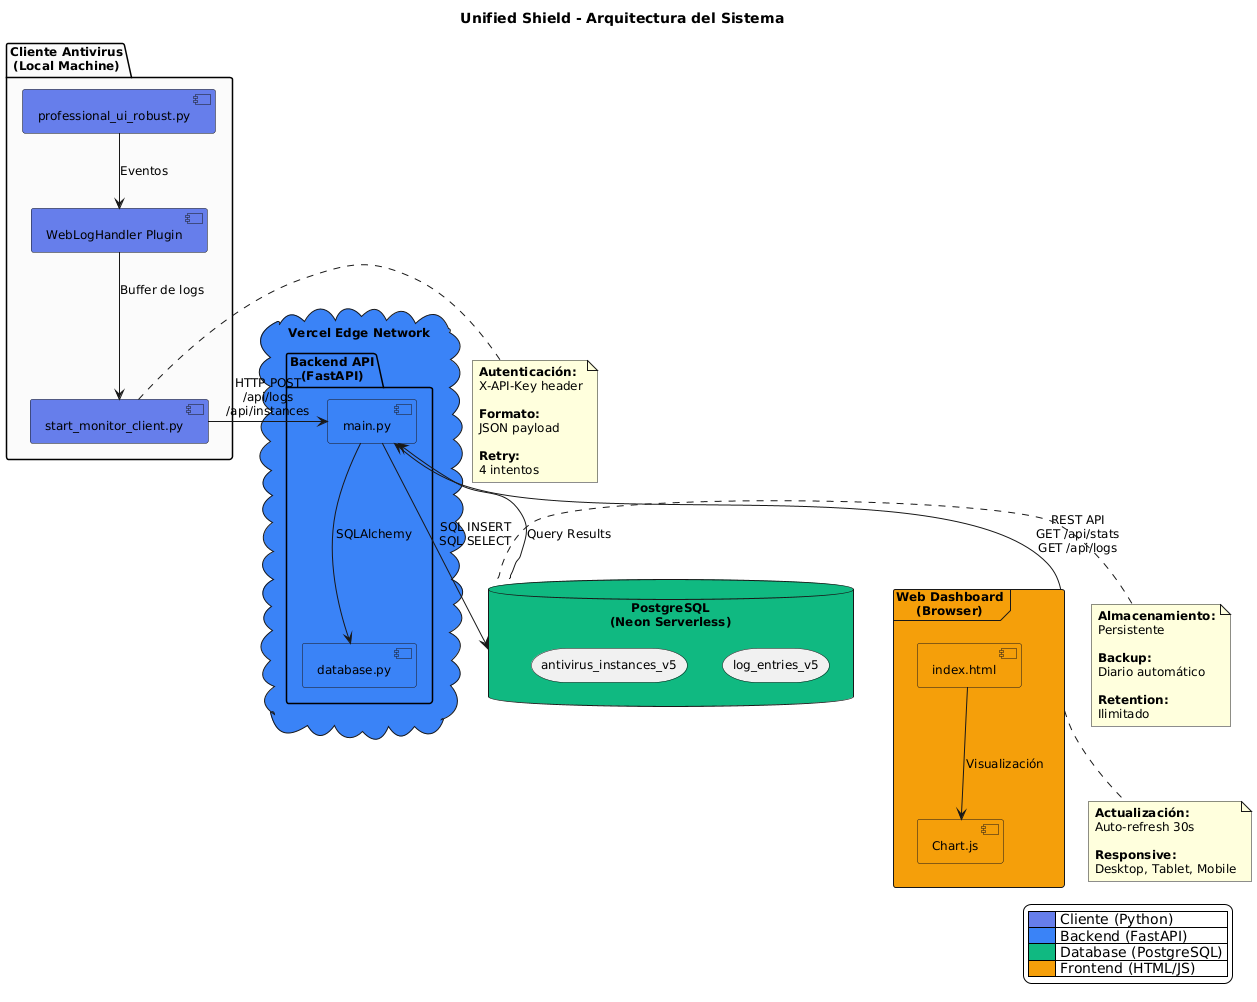

The diagram above was rendered by PlantUML. Its source (embedded in the PNG):
@startuml
!define RECTANGLE class

skinparam backgroundColor #FFFFFF
skinparam defaultFontName Arial
skinparam defaultFontSize 12

' Definir colores como alias válidos
!define PRIMARY #667eea
!define SUCCESS #10b981
!define INFO #3b82f6
!define WARNING #f59e0b

title Unified Shield - Arquitectura del Sistema

' Cliente Antivirus
package "Cliente Antivirus\n(Local Machine)" as client #FAFAFA {
    component "professional_ui_robust.py" as ui PRIMARY
    component "WebLogHandler Plugin" as plugin PRIMARY
    component "start_monitor_client.py" as monitor PRIMARY
    
    ui -down-> plugin : Eventos
    plugin -down-> monitor : Buffer de logs
}

' API Backend
cloud "Vercel Edge Network" as vercel INFO {
    package "Backend API\n(FastAPI)" as backend {
        component "main.py" as api INFO
        component "database.py" as db_models INFO
        
        api -down-> db_models : SQLAlchemy
    }
}

' Base de Datos
database "PostgreSQL\n(Neon Serverless)" as postgres SUCCESS {
    storage "log_entries_v5" as logs_table
    storage "antivirus_instances_v5" as instances_table
}

' Dashboard Web
frame "Web Dashboard\n(Browser)" as dashboard WARNING {
    component "index.html" as html WARNING
    component "Chart.js" as charts WARNING
    
    html -down-> charts : Visualización
}

' Flujos de datos
monitor -right-> api : HTTP POST\n/api/logs\n/api/instances
api -down-> postgres : SQL INSERT\nSQL SELECT
dashboard -up-> api : REST API\nGET /api/stats\nGET /api/logs
postgres -up-> api : Query Results

' Notas
note right of monitor
  **Autenticación:**
  X-API-Key header
  
  **Formato:**
  JSON payload
  
  **Retry:**
  4 intentos
end note

note right of postgres
  **Almacenamiento:**
  Persistente
  
  **Backup:**
  Diario automático
  
  **Retention:**
  Ilimitado
end note

note bottom of dashboard
  **Actualización:**
  Auto-refresh 30s
  
  **Responsive:**
  Desktop, Tablet, Mobile
end note

' Leyenda
legend right
  |<PRIMARY>   | Cliente (Python) |
  |<INFO>      | Backend (FastAPI) |
  |<SUCCESS>   | Database (PostgreSQL) |
  |<WARNING>   | Frontend (HTML/JS) |
endlegend
@enduml